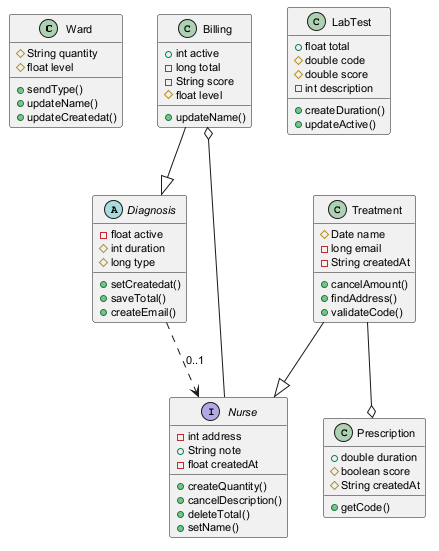

The diagram above was rendered by PlantUML. Its source (embedded in the PNG):
@startuml
skinparam defaultFontSize 11
class Ward {
  #String quantity
  #float level
  +sendType()
  +updateName()
  +updateCreatedat()
}
class Billing {
  +int active
  -long total
  -String score
  #float level
  +updateName()
}
class Treatment {
  #Date name
  -long email
  -String createdAt
  +cancelAmount()
  +findAddress()
  +validateCode()
}
abstract class Diagnosis {
  -float active
  #int duration
  #long type
  +setCreatedat()
  +saveTotal()
  +createEmail()
}
interface Nurse {
  -int address
  +String note
  -float createdAt
  +createQuantity()
  +cancelDescription()
  +deleteTotal()
  +setName()
}
class Prescription {
  +double duration
  #boolean score
  #String createdAt
  +getCode()
}
class LabTest {
  +float total
  #double code
  #double score
  -int description
  +createDuration()
  +updateActive()
}
Diagnosis ..> Nurse : "0..1"
Treatment --|> Nurse
Billing --|> Diagnosis
Nurse --o Billing
Treatment --o Prescription
@enduml